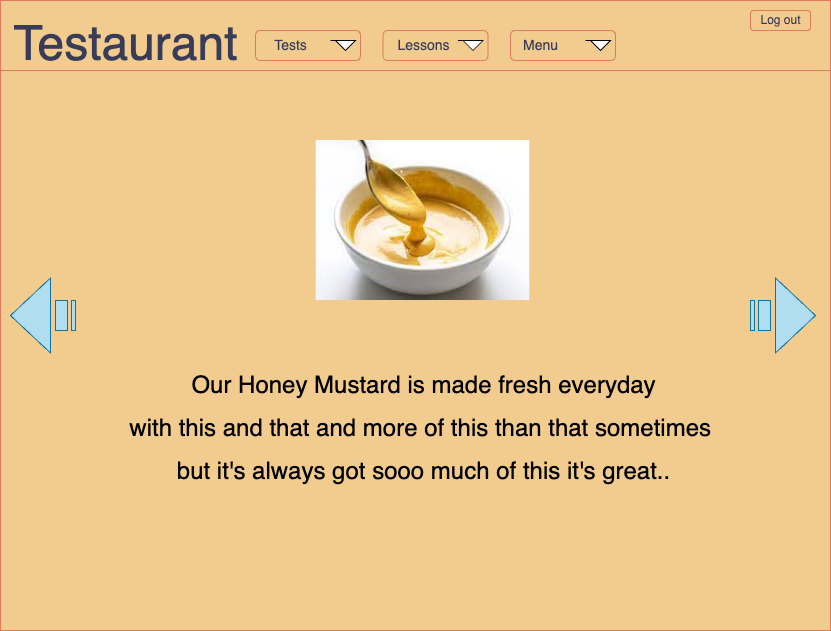

The diagram above was exported from draw.io. Its source (the exported page's mxGraphModel, read from the mxfile embedded in the PNG):
<mxGraphModel dx="899" dy="627" grid="1" gridSize="10" guides="1" tooltips="1" connect="1" arrows="1" fold="1" page="1" pageScale="1" pageWidth="850" pageHeight="1100" background="#F4F1DE" math="0" shadow="0" extFonts="Permanent Marker^https://fonts.googleapis.com/css?family=Permanent+Marker">
  <root>
    <mxCell id="pcWU4vTqxZ4EEs5ChMJu-0" />
    <mxCell id="pcWU4vTqxZ4EEs5ChMJu-1" parent="pcWU4vTqxZ4EEs5ChMJu-0" />
    <mxCell id="pcWU4vTqxZ4EEs5ChMJu-2" value="" style="rounded=0;whiteSpace=wrap;html=1;fillColor=#F2CC8F;strokeColor=#E07A5F;fontColor=#393C56;" vertex="1" parent="pcWU4vTqxZ4EEs5ChMJu-1">
      <mxGeometry x="10" y="20" width="830" height="630" as="geometry" />
    </mxCell>
    <mxCell id="pcWU4vTqxZ4EEs5ChMJu-3" value="" style="rounded=0;whiteSpace=wrap;html=1;fillColor=#F2CC8F;strokeColor=#E07A5F;fontColor=#393C56;" vertex="1" parent="pcWU4vTqxZ4EEs5ChMJu-1">
      <mxGeometry x="10" y="20" width="830" height="70" as="geometry" />
    </mxCell>
    <mxCell id="pcWU4vTqxZ4EEs5ChMJu-4" value="" style="rounded=1;whiteSpace=wrap;html=1;fontSize=24;fillColor=#F2CC8F;strokeColor=#E07A5F;fontColor=#393C56;" vertex="1" parent="pcWU4vTqxZ4EEs5ChMJu-1">
      <mxGeometry x="265" y="50" width="105" height="30" as="geometry" />
    </mxCell>
    <mxCell id="pcWU4vTqxZ4EEs5ChMJu-5" value="&lt;font style=&quot;font-size: 14px;&quot;&gt;Tests&lt;/font&gt;" style="text;html=1;resizable=0;autosize=1;align=center;verticalAlign=middle;points=[];fillColor=none;strokeColor=none;rounded=0;fontColor=#393C56;" vertex="1" parent="pcWU4vTqxZ4EEs5ChMJu-1">
      <mxGeometry x="270" y="50" width="60" height="30" as="geometry" />
    </mxCell>
    <mxCell id="pcWU4vTqxZ4EEs5ChMJu-6" value="" style="rounded=1;whiteSpace=wrap;html=1;fontSize=24;fillColor=#F2CC8F;strokeColor=#E07A5F;fontColor=#393C56;" vertex="1" parent="pcWU4vTqxZ4EEs5ChMJu-1">
      <mxGeometry x="392.5" y="50" width="105" height="30" as="geometry" />
    </mxCell>
    <mxCell id="pcWU4vTqxZ4EEs5ChMJu-7" value="&lt;font style=&quot;font-size: 14px;&quot;&gt;Lessons&lt;/font&gt;" style="text;html=1;resizable=0;autosize=1;align=center;verticalAlign=middle;points=[];fillColor=none;strokeColor=none;rounded=0;fontColor=#393C56;" vertex="1" parent="pcWU4vTqxZ4EEs5ChMJu-1">
      <mxGeometry x="392.5" y="50" width="80" height="30" as="geometry" />
    </mxCell>
    <mxCell id="pcWU4vTqxZ4EEs5ChMJu-8" value="" style="rounded=1;whiteSpace=wrap;html=1;fontSize=24;fillColor=#F2CC8F;strokeColor=#E07A5F;fontColor=#393C56;" vertex="1" parent="pcWU4vTqxZ4EEs5ChMJu-1">
      <mxGeometry x="520" y="50" width="105" height="30" as="geometry" />
    </mxCell>
    <mxCell id="pcWU4vTqxZ4EEs5ChMJu-9" value="&lt;span style=&quot;font-size: 14px;&quot;&gt;Menu&lt;/span&gt;" style="text;html=1;resizable=0;autosize=1;align=center;verticalAlign=middle;points=[];fillColor=none;strokeColor=none;rounded=0;fontColor=#393C56;" vertex="1" parent="pcWU4vTqxZ4EEs5ChMJu-1">
      <mxGeometry x="520" y="50" width="60" height="30" as="geometry" />
    </mxCell>
    <mxCell id="pcWU4vTqxZ4EEs5ChMJu-10" value="" style="rounded=1;whiteSpace=wrap;html=1;fontSize=24;fillColor=#F2CC8F;strokeColor=#E07A5F;fontColor=#393C56;" vertex="1" parent="pcWU4vTqxZ4EEs5ChMJu-1">
      <mxGeometry x="760" y="30" width="60" height="20" as="geometry" />
    </mxCell>
    <mxCell id="pcWU4vTqxZ4EEs5ChMJu-11" value="&lt;font style=&quot;font-size: 12px;&quot;&gt;Log out&lt;/font&gt;" style="text;html=1;resizable=0;autosize=1;align=center;verticalAlign=middle;points=[];fillColor=none;strokeColor=none;rounded=0;fontColor=#393C56;" vertex="1" parent="pcWU4vTqxZ4EEs5ChMJu-1">
      <mxGeometry x="760" y="25" width="60" height="30" as="geometry" />
    </mxCell>
    <mxCell id="pcWU4vTqxZ4EEs5ChMJu-13" value="" style="html=1;shadow=0;dashed=0;align=center;verticalAlign=middle;shape=mxgraph.arrows2.jumpInArrow;dy=15;dx=38;arrowHead=55;fontSize=36;direction=south;" vertex="1" parent="pcWU4vTqxZ4EEs5ChMJu-1">
      <mxGeometry x="345" y="60" width="20" height="10" as="geometry" />
    </mxCell>
    <mxCell id="pcWU4vTqxZ4EEs5ChMJu-14" value="" style="html=1;shadow=0;dashed=0;align=center;verticalAlign=middle;shape=mxgraph.arrows2.jumpInArrow;dy=15;dx=38;arrowHead=55;fontSize=36;direction=south;" vertex="1" parent="pcWU4vTqxZ4EEs5ChMJu-1">
      <mxGeometry x="472.5" y="60" width="20" height="10" as="geometry" />
    </mxCell>
    <mxCell id="pcWU4vTqxZ4EEs5ChMJu-15" value="" style="html=1;shadow=0;dashed=0;align=center;verticalAlign=middle;shape=mxgraph.arrows2.jumpInArrow;dy=15;dx=38;arrowHead=55;fontSize=36;direction=south;" vertex="1" parent="pcWU4vTqxZ4EEs5ChMJu-1">
      <mxGeometry x="600" y="60" width="20" height="10" as="geometry" />
    </mxCell>
    <mxCell id="pcWU4vTqxZ4EEs5ChMJu-16" value="&lt;font style=&quot;font-size: 48px;&quot;&gt;Testaurant&lt;/font&gt;" style="text;html=1;resizable=0;autosize=1;align=center;verticalAlign=middle;points=[];fillColor=none;strokeColor=none;rounded=0;fontColor=#393C56;" vertex="1" parent="pcWU4vTqxZ4EEs5ChMJu-1">
      <mxGeometry x="10" y="27.5" width="250" height="70" as="geometry" />
    </mxCell>
    <mxCell id="pcWU4vTqxZ4EEs5ChMJu-80" value="" style="html=1;shadow=0;dashed=0;align=center;verticalAlign=middle;shape=mxgraph.arrows2.stripedArrow;dy=0.6;dx=40;notch=25;fontSize=36;direction=west;fillColor=#b1ddf0;strokeColor=#10739e;flipH=0;flipV=1;" vertex="1" parent="pcWU4vTqxZ4EEs5ChMJu-1">
      <mxGeometry x="20" y="297.5" width="65" height="75" as="geometry" />
    </mxCell>
    <mxCell id="pibA6VWUEqS5ge7TTtCr-0" value="" style="html=1;shadow=0;dashed=0;align=center;verticalAlign=middle;shape=mxgraph.arrows2.stripedArrow;dy=0.6;dx=40;notch=25;fontSize=36;direction=west;fillColor=#b1ddf0;strokeColor=#10739e;flipH=1;flipV=1;" vertex="1" parent="pcWU4vTqxZ4EEs5ChMJu-1">
      <mxGeometry x="760" y="297.5" width="65" height="75" as="geometry" />
    </mxCell>
    <mxCell id="pibA6VWUEqS5ge7TTtCr-1" value="" style="shape=image;verticalLabelPosition=bottom;labelBackgroundColor=default;verticalAlign=top;aspect=fixed;imageAspect=0;image=data:image/jpeg,(base64 omitted: 6532 chars);" vertex="1" parent="pcWU4vTqxZ4EEs5ChMJu-1">
      <mxGeometry x="325.69" y="160" width="213.61" height="160" as="geometry" />
    </mxCell>
    <mxCell id="pibA6VWUEqS5ge7TTtCr-2" value="&lt;font style=&quot;font-size: 24px;&quot;&gt;Our Honey Mustard is made fresh everyday&lt;br&gt;with this and that and more of this than that sometimes&amp;nbsp;&lt;br&gt;but it's always got sooo much of this it's great..&lt;/font&gt;" style="text;html=1;resizable=0;autosize=1;align=center;verticalAlign=middle;points=[];fillColor=none;strokeColor=none;rounded=0;fontSize=36;" vertex="1" parent="pcWU4vTqxZ4EEs5ChMJu-1">
      <mxGeometry x="127.5" y="372.5" width="610" height="140" as="geometry" />
    </mxCell>
  </root>
</mxGraphModel>